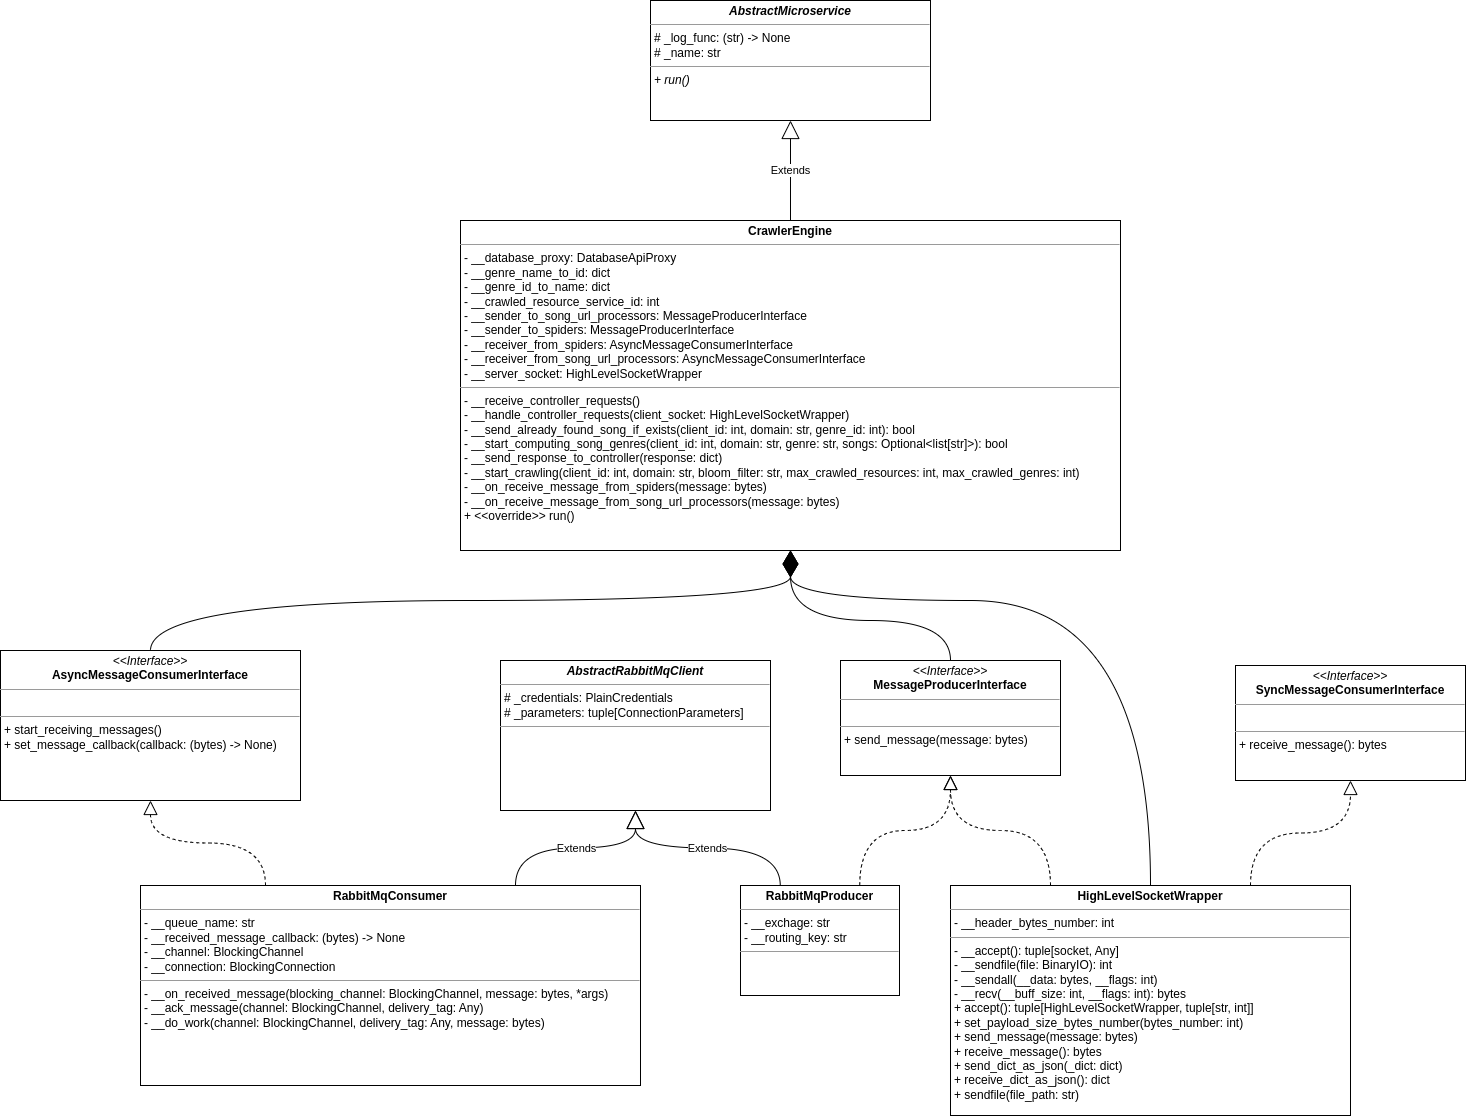

The diagram above was exported from draw.io. Its source (the exported page's mxGraphModel, read from the mxfile embedded in the PNG):
<mxGraphModel dx="1834" dy="823" grid="1" gridSize="10" guides="1" tooltips="1" connect="1" arrows="1" fold="1" page="0" pageScale="1" pageWidth="850" pageHeight="1100" background="#ffffff" math="0" shadow="0">
  <root>
    <mxCell id="0" />
    <mxCell id="1" parent="0" />
    <mxCell id="Mlul2H_dD9a35LgetqUv-1" value="&lt;p style=&quot;margin:0px;margin-top:4px;text-align:center;&quot;&gt;&lt;b&gt;CrawlerEngine&lt;/b&gt;&lt;/p&gt;&lt;hr size=&quot;1&quot;&gt;&lt;p style=&quot;margin:0px;margin-left:4px;&quot;&gt;- __database_proxy: DatabaseApiProxy&lt;/p&gt;&lt;p style=&quot;margin:0px;margin-left:4px;&quot;&gt;- __genre_name_to_id: dict&lt;/p&gt;&lt;p style=&quot;margin:0px;margin-left:4px;&quot;&gt;- __genre_id_to_name: dict&lt;/p&gt;&lt;p style=&quot;margin:0px;margin-left:4px;&quot;&gt;- __crawled_resource_service_id: int&lt;/p&gt;&lt;p style=&quot;margin:0px;margin-left:4px;&quot;&gt;- __sender_to_song_url_processors: MessageProducerInterface&lt;/p&gt;&lt;p style=&quot;margin:0px;margin-left:4px;&quot;&gt;- __sender_to_spiders: MessageProducerInterface&lt;/p&gt;&lt;p style=&quot;margin:0px;margin-left:4px;&quot;&gt;- __receiver_from_spiders: AsyncMessageConsumerInterface&lt;/p&gt;&lt;p style=&quot;margin:0px;margin-left:4px;&quot;&gt;- __receiver_from_song_url_processors: AsyncMessageConsumerInterface&lt;/p&gt;&lt;p style=&quot;margin:0px;margin-left:4px;&quot;&gt;- __server_socket: HighLevelSocketWrapper&lt;/p&gt;&lt;hr size=&quot;1&quot;&gt;&lt;p style=&quot;margin:0px;margin-left:4px;&quot;&gt;- __receive_controller_requests()&lt;/p&gt;&lt;p style=&quot;margin:0px;margin-left:4px;&quot;&gt;- __handle_controller_requests(client_socket: HighLevelSocketWrapper)&lt;/p&gt;&lt;p style=&quot;margin:0px;margin-left:4px;&quot;&gt;- __send_already_found_song_if_exists(client_id: int, domain: str, genre_id: int): bool&lt;/p&gt;&lt;p style=&quot;margin:0px;margin-left:4px;&quot;&gt;- __start_computing_song_genres(client_id: int, domain: str, genre: str, songs: Optional&amp;lt;list[str]&amp;gt;): bool&lt;/p&gt;&lt;p style=&quot;margin:0px;margin-left:4px;&quot;&gt;- __send_response_to_controller(response: dict)&lt;/p&gt;&lt;p style=&quot;margin:0px;margin-left:4px;&quot;&gt;- __start_crawling(client_id: int, domain: str, bloom_filter: str, max_crawled_resources: int, max_crawled_genres: int)&lt;/p&gt;&lt;p style=&quot;margin:0px;margin-left:4px;&quot;&gt;- __on_receive_message_from_spiders(message: bytes)&lt;/p&gt;&lt;p style=&quot;margin:0px;margin-left:4px;&quot;&gt;- __on_receive_message_from_song_url_processors(message: bytes)&lt;/p&gt;&lt;p style=&quot;margin:0px;margin-left:4px;&quot;&gt;+ &amp;lt;&amp;lt;override&amp;gt;&amp;gt; run()&lt;/p&gt;" style="verticalAlign=top;align=left;overflow=fill;fontSize=12;fontFamily=Helvetica;html=1;" vertex="1" parent="1">
      <mxGeometry x="340" y="380" width="660" height="330" as="geometry" />
    </mxCell>
    <mxCell id="Mlul2H_dD9a35LgetqUv-2" value="&lt;p style=&quot;margin:0px;margin-top:4px;text-align:center;&quot;&gt;&lt;b&gt;&lt;i&gt;AbstractMicroservice&lt;/i&gt;&lt;/b&gt;&lt;/p&gt;&lt;hr size=&quot;1&quot;&gt;&lt;p style=&quot;margin:0px;margin-left:4px;&quot;&gt;# _log_func: (str) -&amp;gt; None&lt;/p&gt;&lt;p style=&quot;margin:0px;margin-left:4px;&quot;&gt;# _name: str&lt;/p&gt;&lt;hr size=&quot;1&quot;&gt;&lt;p style=&quot;margin:0px;margin-left:4px;&quot;&gt;&lt;i&gt;+ run()&lt;/i&gt;&lt;/p&gt;" style="verticalAlign=top;align=left;overflow=fill;fontSize=12;fontFamily=Helvetica;html=1;" vertex="1" parent="1">
      <mxGeometry x="530" y="160" width="280" height="120" as="geometry" />
    </mxCell>
    <mxCell id="Mlul2H_dD9a35LgetqUv-4" value="Extends" style="endArrow=block;endSize=16;endFill=0;html=1;rounded=0;exitX=0.5;exitY=0;exitDx=0;exitDy=0;entryX=0.5;entryY=1;entryDx=0;entryDy=0;" edge="1" parent="1" source="Mlul2H_dD9a35LgetqUv-1" target="Mlul2H_dD9a35LgetqUv-2">
      <mxGeometry width="160" relative="1" as="geometry">
        <mxPoint x="340" y="260" as="sourcePoint" />
        <mxPoint x="500" y="260" as="targetPoint" />
      </mxGeometry>
    </mxCell>
    <mxCell id="Mlul2H_dD9a35LgetqUv-5" value="&lt;p style=&quot;margin:0px;margin-top:4px;text-align:center;&quot;&gt;&lt;i&gt;&amp;lt;&amp;lt;Interface&amp;gt;&amp;gt;&lt;/i&gt;&lt;br&gt;&lt;b&gt;MessageProducerInterface&lt;/b&gt;&lt;/p&gt;&lt;hr size=&quot;1&quot;&gt;&lt;p style=&quot;margin:0px;margin-left:4px;&quot;&gt;&lt;br&gt;&lt;/p&gt;&lt;hr size=&quot;1&quot;&gt;&lt;p style=&quot;margin:0px;margin-left:4px;&quot;&gt;+ send_message(message: bytes)&lt;/p&gt;" style="verticalAlign=top;align=left;overflow=fill;fontSize=12;fontFamily=Helvetica;html=1;" vertex="1" parent="1">
      <mxGeometry x="720" y="820" width="220" height="115" as="geometry" />
    </mxCell>
    <mxCell id="Mlul2H_dD9a35LgetqUv-6" value="&lt;p style=&quot;margin:0px;margin-top:4px;text-align:center;&quot;&gt;&lt;b&gt;HighLevelSocketWrapper&lt;/b&gt;&lt;/p&gt;&lt;hr size=&quot;1&quot;&gt;&lt;p style=&quot;margin:0px;margin-left:4px;&quot;&gt;- __header_bytes_number: int&lt;/p&gt;&lt;hr size=&quot;1&quot;&gt;&lt;p style=&quot;margin:0px;margin-left:4px;&quot;&gt;- __accept(): tuple[socket, Any]&lt;/p&gt;&lt;p style=&quot;margin:0px;margin-left:4px;&quot;&gt;- __sendfile(file: BinaryIO): int&lt;/p&gt;&lt;p style=&quot;margin:0px;margin-left:4px;&quot;&gt;- __sendall(__data: bytes, __flags: int)&lt;/p&gt;&lt;p style=&quot;margin:0px;margin-left:4px;&quot;&gt;- __recv(__buff_size: int, __flags: int): bytes&lt;/p&gt;&lt;p style=&quot;margin:0px;margin-left:4px;&quot;&gt;+ accept(): tuple[HighLevelSocketWrapper, tuple[str, int]]&lt;/p&gt;&lt;p style=&quot;margin:0px;margin-left:4px;&quot;&gt;+ set_payload_size_bytes_number(bytes_number: int)&lt;/p&gt;&lt;p style=&quot;margin:0px;margin-left:4px;&quot;&gt;+ send_message(message: bytes)&lt;/p&gt;&lt;p style=&quot;margin:0px;margin-left:4px;&quot;&gt;+ receive_message(): bytes&lt;/p&gt;&lt;p style=&quot;margin:0px;margin-left:4px;&quot;&gt;+ send_dict_as_json(_dict: dict)&lt;/p&gt;&lt;p style=&quot;margin:0px;margin-left:4px;&quot;&gt;+ receive_dict_as_json(): dict&lt;/p&gt;&lt;p style=&quot;margin:0px;margin-left:4px;&quot;&gt;+ sendfile(file_path: str)&lt;/p&gt;" style="verticalAlign=top;align=left;overflow=fill;fontSize=12;fontFamily=Helvetica;html=1;" vertex="1" parent="1">
      <mxGeometry x="830" y="1045" width="400" height="230" as="geometry" />
    </mxCell>
    <mxCell id="Mlul2H_dD9a35LgetqUv-7" value="&lt;p style=&quot;margin:0px;margin-top:4px;text-align:center;&quot;&gt;&lt;i&gt;&amp;lt;&amp;lt;Interface&amp;gt;&amp;gt;&lt;/i&gt;&lt;br&gt;&lt;b&gt;SyncMessageConsumerInterface&lt;/b&gt;&lt;/p&gt;&lt;hr size=&quot;1&quot;&gt;&lt;p style=&quot;margin:0px;margin-left:4px;&quot;&gt;&lt;br&gt;&lt;/p&gt;&lt;hr size=&quot;1&quot;&gt;&lt;p style=&quot;margin:0px;margin-left:4px;&quot;&gt;+ receive_message(): bytes&lt;/p&gt;" style="verticalAlign=top;align=left;overflow=fill;fontSize=12;fontFamily=Helvetica;html=1;" vertex="1" parent="1">
      <mxGeometry x="1115" y="825" width="230" height="115" as="geometry" />
    </mxCell>
    <mxCell id="Mlul2H_dD9a35LgetqUv-8" value="" style="endArrow=block;dashed=1;endFill=0;endSize=12;html=1;rounded=0;curved=1;exitX=0.75;exitY=0;exitDx=0;exitDy=0;entryX=0.5;entryY=1;entryDx=0;entryDy=0;edgeStyle=orthogonalEdgeStyle;" edge="1" parent="1" source="Mlul2H_dD9a35LgetqUv-6" target="Mlul2H_dD9a35LgetqUv-7">
      <mxGeometry width="160" relative="1" as="geometry">
        <mxPoint x="1115" y="857.5" as="sourcePoint" />
        <mxPoint x="1275" y="857.5" as="targetPoint" />
      </mxGeometry>
    </mxCell>
    <mxCell id="Mlul2H_dD9a35LgetqUv-9" value="" style="endArrow=block;dashed=1;endFill=0;endSize=12;html=1;rounded=0;curved=1;exitX=0.25;exitY=0;exitDx=0;exitDy=0;edgeStyle=orthogonalEdgeStyle;entryX=0.5;entryY=1;entryDx=0;entryDy=0;" edge="1" parent="1" source="Mlul2H_dD9a35LgetqUv-6" target="Mlul2H_dD9a35LgetqUv-5">
      <mxGeometry width="160" relative="1" as="geometry">
        <mxPoint x="1055" y="1087.5" as="sourcePoint" />
        <mxPoint x="835" y="970" as="targetPoint" />
      </mxGeometry>
    </mxCell>
    <mxCell id="Mlul2H_dD9a35LgetqUv-20" value="&lt;p style=&quot;margin:0px;margin-top:4px;text-align:center;&quot;&gt;&lt;b&gt;RabbitMqConsumer&lt;/b&gt;&lt;/p&gt;&lt;hr size=&quot;1&quot;&gt;&lt;p style=&quot;margin:0px;margin-left:4px;&quot;&gt;- __queue_name: str&lt;/p&gt;&lt;p style=&quot;margin:0px;margin-left:4px;&quot;&gt;- __received_message_callback: (bytes) -&amp;gt; None&lt;/p&gt;&lt;p style=&quot;margin:0px;margin-left:4px;&quot;&gt;- __channel: BlockingChannel&lt;/p&gt;&lt;p style=&quot;margin:0px;margin-left:4px;&quot;&gt;- __connection: BlockingConnection&lt;/p&gt;&lt;hr size=&quot;1&quot;&gt;&lt;p style=&quot;margin:0px;margin-left:4px;&quot;&gt;- __on_received_message(blocking_channel: BlockingChannel, message: bytes, *args)&lt;/p&gt;&lt;p style=&quot;margin:0px;margin-left:4px;&quot;&gt;- __ack_message(channel: BlockingChannel, delivery_tag: Any)&lt;/p&gt;&lt;p style=&quot;margin:0px;margin-left:4px;&quot;&gt;- __do_work(channel: BlockingChannel, delivery_tag: Any, message: bytes)&lt;/p&gt;" style="verticalAlign=top;align=left;overflow=fill;fontSize=12;fontFamily=Helvetica;html=1;" vertex="1" parent="1">
      <mxGeometry x="20" y="1045" width="500" height="200" as="geometry" />
    </mxCell>
    <mxCell id="Mlul2H_dD9a35LgetqUv-21" value="&lt;p style=&quot;margin:0px;margin-top:4px;text-align:center;&quot;&gt;&lt;b&gt;&lt;i&gt;AbstractRabbitMqClient&lt;/i&gt;&lt;/b&gt;&lt;/p&gt;&lt;hr size=&quot;1&quot;&gt;&lt;p style=&quot;margin:0px;margin-left:4px;&quot;&gt;# _credentials: PlainCredentials&lt;/p&gt;&lt;p style=&quot;margin:0px;margin-left:4px;&quot;&gt;# _parameters: tuple[ConnectionParameters]&lt;/p&gt;&lt;hr size=&quot;1&quot;&gt;&lt;p style=&quot;margin:0px;margin-left:4px;&quot;&gt;&lt;br&gt;&lt;/p&gt;" style="verticalAlign=top;align=left;overflow=fill;fontSize=12;fontFamily=Helvetica;html=1;" vertex="1" parent="1">
      <mxGeometry x="380" y="820" width="270" height="150" as="geometry" />
    </mxCell>
    <mxCell id="Mlul2H_dD9a35LgetqUv-22" value="&lt;p style=&quot;margin:0px;margin-top:4px;text-align:center;&quot;&gt;&lt;i&gt;&amp;lt;&amp;lt;Interface&amp;gt;&amp;gt;&lt;/i&gt;&lt;br&gt;&lt;b&gt;AsyncMessageConsumerInterface&lt;/b&gt;&lt;/p&gt;&lt;hr size=&quot;1&quot;&gt;&lt;p style=&quot;margin:0px;margin-left:4px;&quot;&gt;&lt;br&gt;&lt;/p&gt;&lt;hr size=&quot;1&quot;&gt;&lt;p style=&quot;margin:0px;margin-left:4px;&quot;&gt;+ start_receiving_messages()&lt;/p&gt;&lt;p style=&quot;margin:0px;margin-left:4px;&quot;&gt;+ set_message_callback(callback: (bytes) -&amp;gt; None)&lt;/p&gt;" style="verticalAlign=top;align=left;overflow=fill;fontSize=12;fontFamily=Helvetica;html=1;" vertex="1" parent="1">
      <mxGeometry x="-120" y="810" width="300" height="150" as="geometry" />
    </mxCell>
    <mxCell id="Mlul2H_dD9a35LgetqUv-23" value="Extends" style="endArrow=block;endSize=16;endFill=0;html=1;rounded=0;entryX=0.5;entryY=1;entryDx=0;entryDy=0;exitX=0.75;exitY=0;exitDx=0;exitDy=0;edgeStyle=orthogonalEdgeStyle;curved=1;" edge="1" parent="1" source="Mlul2H_dD9a35LgetqUv-20" target="Mlul2H_dD9a35LgetqUv-21">
      <mxGeometry width="160" relative="1" as="geometry">
        <mxPoint x="-177" y="1095" as="sourcePoint" />
        <mxPoint x="-17" y="1095" as="targetPoint" />
      </mxGeometry>
    </mxCell>
    <mxCell id="Mlul2H_dD9a35LgetqUv-24" value="" style="endArrow=block;dashed=1;endFill=0;endSize=12;html=1;rounded=0;entryX=0.5;entryY=1;entryDx=0;entryDy=0;exitX=0.25;exitY=0;exitDx=0;exitDy=0;edgeStyle=orthogonalEdgeStyle;curved=1;" edge="1" parent="1" source="Mlul2H_dD9a35LgetqUv-20" target="Mlul2H_dD9a35LgetqUv-22">
      <mxGeometry width="160" relative="1" as="geometry">
        <mxPoint x="-160" y="1080" as="sourcePoint" />
        <mxPoint y="1080" as="targetPoint" />
      </mxGeometry>
    </mxCell>
    <mxCell id="Mlul2H_dD9a35LgetqUv-25" value="&lt;p style=&quot;margin:0px;margin-top:4px;text-align:center;&quot;&gt;&lt;b&gt;RabbitMqProducer&lt;/b&gt;&lt;/p&gt;&lt;hr size=&quot;1&quot;&gt;&lt;p style=&quot;margin:0px;margin-left:4px;&quot;&gt;- __exchage: str&lt;/p&gt;&lt;p style=&quot;margin:0px;margin-left:4px;&quot;&gt;- __routing_key: str&lt;/p&gt;&lt;hr size=&quot;1&quot;&gt;&lt;p style=&quot;margin:0px;margin-left:4px;&quot;&gt;&lt;br&gt;&lt;/p&gt;" style="verticalAlign=top;align=left;overflow=fill;fontSize=12;fontFamily=Helvetica;html=1;" vertex="1" parent="1">
      <mxGeometry x="620" y="1045" width="159" height="110" as="geometry" />
    </mxCell>
    <mxCell id="Mlul2H_dD9a35LgetqUv-26" value="" style="endArrow=block;dashed=1;endFill=0;endSize=12;html=1;rounded=0;curved=1;entryX=0.5;entryY=1;entryDx=0;entryDy=0;exitX=0.75;exitY=0;exitDx=0;exitDy=0;edgeStyle=orthogonalEdgeStyle;" edge="1" parent="1" source="Mlul2H_dD9a35LgetqUv-25" target="Mlul2H_dD9a35LgetqUv-5">
      <mxGeometry width="160" relative="1" as="geometry">
        <mxPoint x="1078" y="950" as="sourcePoint" />
        <mxPoint x="805" y="1020" as="targetPoint" />
      </mxGeometry>
    </mxCell>
    <mxCell id="Mlul2H_dD9a35LgetqUv-27" value="Extends" style="endArrow=block;endSize=16;endFill=0;html=1;rounded=0;entryX=0.5;entryY=1;entryDx=0;entryDy=0;exitX=0.25;exitY=0;exitDx=0;exitDy=0;edgeStyle=orthogonalEdgeStyle;curved=1;" edge="1" parent="1" source="Mlul2H_dD9a35LgetqUv-25" target="Mlul2H_dD9a35LgetqUv-21">
      <mxGeometry width="160" relative="1" as="geometry">
        <mxPoint x="693" y="1120" as="sourcePoint" />
        <mxPoint x="470" y="1020" as="targetPoint" />
      </mxGeometry>
    </mxCell>
    <mxCell id="Mlul2H_dD9a35LgetqUv-28" value="" style="endArrow=diamondThin;endFill=1;endSize=24;html=1;rounded=0;entryX=0.5;entryY=1;entryDx=0;entryDy=0;exitX=0.5;exitY=0;exitDx=0;exitDy=0;edgeStyle=orthogonalEdgeStyle;curved=1;" edge="1" parent="1" source="Mlul2H_dD9a35LgetqUv-6" target="Mlul2H_dD9a35LgetqUv-1">
      <mxGeometry width="160" relative="1" as="geometry">
        <mxPoint x="470" y="860" as="sourcePoint" />
        <mxPoint x="670" y="740" as="targetPoint" />
        <Array as="points">
          <mxPoint x="1030" y="760" />
          <mxPoint x="670" y="760" />
        </Array>
      </mxGeometry>
    </mxCell>
    <mxCell id="Mlul2H_dD9a35LgetqUv-29" value="" style="endArrow=diamondThin;endFill=1;endSize=24;html=1;rounded=0;curved=1;entryX=0.5;entryY=1;entryDx=0;entryDy=0;exitX=0.5;exitY=0;exitDx=0;exitDy=0;edgeStyle=orthogonalEdgeStyle;" edge="1" parent="1" source="Mlul2H_dD9a35LgetqUv-5" target="Mlul2H_dD9a35LgetqUv-1">
      <mxGeometry width="160" relative="1" as="geometry">
        <mxPoint x="560" y="830" as="sourcePoint" />
        <mxPoint x="720" y="830" as="targetPoint" />
        <Array as="points">
          <mxPoint x="830" y="780" />
          <mxPoint x="670" y="780" />
        </Array>
      </mxGeometry>
    </mxCell>
    <mxCell id="Mlul2H_dD9a35LgetqUv-30" value="" style="endArrow=diamondThin;endFill=1;endSize=24;html=1;rounded=0;curved=1;entryX=0.5;entryY=1;entryDx=0;entryDy=0;exitX=0.5;exitY=0;exitDx=0;exitDy=0;edgeStyle=orthogonalEdgeStyle;" edge="1" parent="1" source="Mlul2H_dD9a35LgetqUv-22" target="Mlul2H_dD9a35LgetqUv-1">
      <mxGeometry width="160" relative="1" as="geometry">
        <mxPoint x="560" y="830" as="sourcePoint" />
        <mxPoint x="720" y="830" as="targetPoint" />
      </mxGeometry>
    </mxCell>
  </root>
</mxGraphModel>